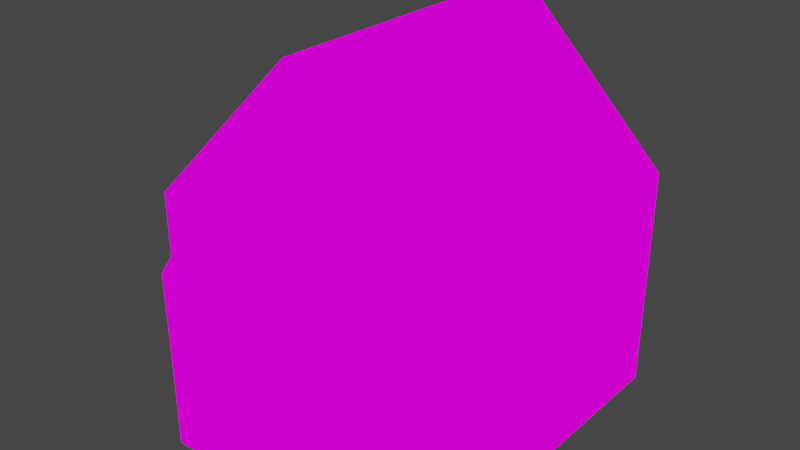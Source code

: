 # Source: house1.blend  (saved by Blender 3.6.13; exported with 4.5.12 LTS)
import bpy
from mathutils import Matrix  # noqa: F401  (used for matrix-valued properties, if any)

bpy.ops.wm.read_factory_settings(use_empty=True)
scene = bpy.context.scene
scene.name = 'Scene'

# ---- collections
col_collection = bpy.data.collections.new('Collection'); scene.collection.children.link(col_collection)

# ---- images (referenced by path relative to the original .blend; pixels are not part of the script)
import os
ASSET_DIR = os.environ.get("B2B_ASSET_DIR", "")  # directory of the original .blend (textures are referenced by path, not embedded)
HERE = os.path.dirname(os.path.abspath(__file__))  # packed textures are extracted next to this script under _unpacked/

def load_image(name, relpath, width, height, colorspace="sRGB"):
    """Load a texture the original file referenced (path relative to the .blend, or extracted next to this script)."""
    p = next((c for c in (os.path.join(HERE, relpath), os.path.join(ASSET_DIR, relpath)) if relpath and os.path.exists(c)), "")
    if p:
        img = bpy.data.images.load(p, check_existing=True)
        img.name = name
    else:  # same state as the original file: an image datablock whose file is absent (Cycles renders it pink)
        img = bpy.data.images.new(name, width, height)
        img.source = "FILE"
        img.filepath = "//" + (relpath or name)
    img.colorspace_settings.name = colorspace
    return img
img_z_forest5_png_001 = load_image('z_forest5.png.001', 'z_forest5.png', 1024, 1024, 'sRGB')

# ---- materials (node trees are filled in below, after node groups)
mat_z_forest5 = bpy.data.materials.new('z_forest5')
mat_z_forest5.alpha_threshold = 0.0
mat_z_forest5.use_transparent_shadow = False
mat_z_forest5.diffuse_color = (1.0, 1.0, 1.0, 1.0)
mat_z_forest5.line_color = (0.0, 0.0, 0.0, 1.0)

# ---- material node trees
mat_z_forest5.use_nodes = True; mat_z_forest5.node_tree.nodes.clear()
_N = mat_z_forest5.node_tree.nodes; _L = mat_z_forest5.node_tree.links
n0 = _N.new('ShaderNodeOutputMaterial'); n0.name = 'Material Output'; n0.location = (400, 0)
n1 = _N.new('ShaderNodeLightPath'); n1.name = 'Light Path'; n1.location = (0, 250)
n2 = _N.new('ShaderNodeBsdfTransparent'); n2.name = 'Transparent BSDF'; n2.location = (-200, -100)
n3 = _N.new('ShaderNodeEmission'); n3.name = 'Emission'; n3.location = (-200, -200)
n4 = _N.new('ShaderNodeMixShader'); n4.name = 'Mix Shader'; n4.location = (200, 0)
n5 = _N.new('ShaderNodeMixShader'); n5.name = 'Mix Shader.001'; n5.location = (0, -100)
n6 = _N.new('ShaderNodeTexImage'); n6.name = 'Image Texture'; n6.location = (-500, 100)
n6.image = img_z_forest5_png_001
n6.interpolation = 'Closest'
_L.new(n6.outputs[0], n3.inputs[0])
_L.new(n6.outputs[1], n5.inputs[0])
_L.new(n2.outputs[0], n5.inputs[1])
_L.new(n2.outputs[0], n4.inputs[1])
_L.new(n3.outputs[0], n5.inputs[2])
_L.new(n5.outputs[0], n4.inputs[2])
_L.new(n1.outputs[0], n4.inputs[0])
_L.new(n4.outputs[0], n0.inputs[0])
n0.is_active_output = True

# ---- world
world_world = bpy.data.worlds.new('World'); scene.world = world_world
world_world.use_nodes = True; world_world.node_tree.nodes.clear()
_N = world_world.node_tree.nodes; _L = world_world.node_tree.links
n0 = _N.new('ShaderNodeOutputWorld'); n0.name = 'World Output'; n0.location = (300, 300)
n1 = _N.new('ShaderNodeBackground'); n1.name = 'Background'; n1.location = (10, 300)
n1.inputs[0].default_value = (0.05088, 0.05088, 0.05088, 1.0)
_L.new(n1.outputs[0], n0.inputs[0])
n0.is_active_output = True
world_world.color = (0.05088, 0.05088, 0.05088)
world_world.use_sun_shadow = False
world_world.sun_shadow_jitter_overblur = 0.0

# ---- meshes
me_cube_013 = bpy.data.meshes.new('Cube.013')
me_cube_013.from_pydata([(-1.0, -3.0, 4.0), (-3.0, 3.0, 0.0), (-3.0, 2.0, 0.0), (4.0, 1.0, 4.0), (-1.0, -4.0, 2.0), (-3.0, 2.0, 3.0), (4.0, -2.0, 2.0), (-3.0, -2.0, 3.0), (4.0, -2.0, 1.0), (1.0, -3.0, 4.0), (4.0, 2.0, 0.0), (1.0, -3.0, 3.0), (3.0, -3.0, 0.0), (-3.0, 1.0, 1.0), (3.0, -3.0, 1.0), (4.0, 3.0, 4.0), (-3.0, 1.0, 0.0), (-3.0, 2.0, 1.0), (4.0, 1.0, 2.0), (-2.0, -3.0, 1.0), (-2.0, -4.0, 0.0), (-2.0, -4.0, 1.0), (-3.0, -3.0, 1.0), (4.0, -1.0, 4.0), (-2.0, -4.0, 2.0), (-1.0, -4.0, -1.0), (-3.0, 0.0, 0.0), (1.0, -4.0, 3.0), (-1.0, 4.0, 6.0), (4.0, -3.0, 0.0), (-2.0, -3.0, 4.0), (-2.0, -3.0, 0.0), (-3.0, -2.0, 0.0), (-3.0, -2.0, -1.0), (0.0, -4.0, 3.0), (3.0, -3.0, 5.0), (-3.0, -3.0, 3.0), (-3.0, -3.0, 4.0), (4.0, 1.0, 0.0), (1.0, -3.0, 0.0), (4.0, -1.0, 0.0), (4.0, 2.0, 2.0), (3.0, -3.0, 3.0), (0.0, 1.0, 7.0), (1.0, -3.0, 1.0), (3.0, -3.0, 2.0), (2.0, -3.0, 1.0), (1.0, -3.0, 2.0), (2.0, -3.0, 2.0), (2.0, -3.0, 3.0), (2.0, -3.0, 5.0), (3.0, -3.0, 4.0), (-2.0, -3.0, 5.0), (2.0, 2.0, 6.0), (1.0, -3.0, 6.0), (-1.0, 3.0, 6.0), (0.0, -3.0, 5.0), (0.0, -2.0, 7.0), (-1.0, -3.0, 5.0), (-1.0, -3.0, 6.0), (0.0, -3.0, 6.0), (-2.0, -4.0, 3.0), (2.0, 1.0, 6.0), (1.0, -3.0, 5.0), (0.0, -3.0, 7.0), (2.0, -3.0, 6.0), (-3.0, -3.0, 2.0), (0.0, -3.0, 4.0), (-1.0, -4.0, 3.0), (2.0, -3.0, 4.0), (1.0, -4.0, 2.0), (-2.0, -3.0, -1.0), (-3.0, 3.0, -1.0), (1.0, -4.0, 1.0), (-2.0, -3.0, 3.0), (4.0, -3.0, -1.0), (-2.0, -3.0, 2.0), (1.0, 4.0, 3.0), (-1.0, 4.0, 1.0), (0.0, 0.0, 7.0), (0.0, 4.0, 1.0), (-3.0, -2.0, 1.0), (-3.0, 0.0, 1.0), (4.0, 3.0, 2.0), (-1.0, 4.0, 3.0), (4.0, 3.0, 0.0), (4.0, -1.0, 2.0), (-3.0, 4.0, 4.0), (-2.0, 4.0, 3.0), (-1.0, 4.0, 2.0), (3.0, 4.0, 3.0), (-3.0, -1.0, 3.0), (2.0, 4.0, 3.0), (4.0, 0.0, 3.0), (-1.0, 1.0, 6.0), (0.0, 4.0, 5.0), (4.0, -3.0, 2.0), (3.0, 4.0, 2.0), (4.0, 4.0, 1.0), (4.0, 4.0, 2.0), (2.0, 4.0, 2.0), (-2.0, 4.0, 2.0), (0.0, 4.0, 4.0), (2.0, 4.0, 5.0), (-1.0, 4.0, 4.0), (1.0, 4.0, 2.0), (-3.0, -1.0, 1.0), (2.0, 4.0, 1.0), (0.0, 4.0, 3.0), (-2.0, 4.0, 1.0), (1.0, 4.0, 1.0), (3.0, 4.0, 1.0), (0.0, 4.0, 2.0), (-3.0, 3.0, 2.0), (-3.0, 0.0, 3.0), (-3.0, -2.0, 4.0), (-3.0, 1.0, 2.0), (-3.0, 3.0, 1.0), (-3.0, 4.0, 1.0), (4.0, 0.0, 2.0), (-3.0, 3.0, 3.0), (-3.0, 2.0, 2.0), (4.0, 1.0, 3.0), (4.0, 2.0, 3.0), (4.0, -2.0, 3.0), (-3.0, -1.0, 4.0), (4.0, 4.0, 3.0), (-3.0, 4.0, 2.0), (4.0, 2.0, 1.0), (-3.0, -2.0, 2.0), (-3.0, 2.0, 4.0), (4.0, 0.0, 1.0), (3.0, 4.0, 4.0), (-3.0, -1.0, 2.0), (4.0, 3.0, 1.0), (-3.0, 4.0, 3.0), (-3.0, 0.0, 2.0), (-3.0, 1.0, 3.0), (4.0, -1.0, 1.0), (4.0, 1.0, 1.0), (4.0, 3.0, 3.0), (4.0, -3.0, 3.0), (4.0, -3.0, 1.0), (4.0, 2.0, 4.0), (4.0, -1.0, 3.0), (4.0, 0.0, 4.0), (-2.0, 4.0, 4.0), (1.0, 4.0, 4.0), (0.0, 4.0, 6.0), (1.0, 4.0, 5.0), (1.0, 4.0, 7.0), (2.0, 4.0, 6.0), (-2.0, 4.0, 5.0), (-2.0, 1.0, 5.0), (1.0, -2.0, 7.0), (1.0, 4.0, 6.0), (1.0, 2.0, 7.0), (0.0, -1.0, 7.0), (-3.0, 3.0, 4.0), (2.0, 4.0, 4.0), (-1.0, 4.0, 5.0), (0.5, 4.0, 7.5), (-2.0, 2.0, 5.0), (-3.0, 0.0, 4.0), (-1.0, 2.0, 6.0), (-3.0, 1.0, 4.0), (-1.0, -1.0, 6.0), (2.0, -1.0, 6.0), (-1.0, 0.0, 6.0), (-2.0, -1.0, 5.0), (-2.0, -2.0, 5.0), (-2.0, 0.0, 5.0), (-2.0, 3.0, 5.0), (-1.0, -2.0, 6.0), (2.0, 0.0, 6.0), (3.0, 2.0, 5.0), (1.0, 0.0, 7.0), (1.0, 1.0, 7.0), (3.0, 4.0, 5.0), (1.0, 3.0, 7.0), (2.0, 3.0, 6.0), (2.0, -2.0, 6.0), (3.0, -1.0, 5.0), (4.0, -3.0, 4.0), (3.0, -2.0, 5.0), (4.0, -2.0, 4.0), (4.0, 4.0, 4.0), (3.0, 0.0, 5.0), (3.0, 1.0, 5.0), (1.0, -3.0, 7.0), (3.0, 3.0, 5.0), (1.0, -1.0, 7.0), (0.0, 3.0, 7.0), (0.0, 2.0, 7.0), (0.5, 4.0, 7.5), (0.5, -2.0, 7.5), (0.0, 4.0, 7.0), (0.5, -3.0, 7.5), (0.5, 0.0, 7.5), (0.5, -1.0, 7.5), (0.5, 3.0, 7.5), (0.5, 1.0, 7.5), (0.5, 2.0, 7.5), (-1.0, 4.0, 0.0), (3.0, 4.0, 0.0), (-3.0, 4.0, -1.0), (1.0, 4.0, 0.0), (3.0, 4.0, -1.0), (-2.0, 4.0, 0.0), (-2.0, -4.01, 2.0), (-1.0, -4.01, 2.0), (-1.0, -4.01, 3.0), (-2.0, -4.01, 3.0), (1.0, -4.01, 2.0), (0.0, -4.01, 2.0), (0.0, -4.01, 3.0), (-1.13, -4.0, 0.0), (1.0, -4.01, 3.0), (-1.13, -4.0, 1.0), (-1.13, -4.0, 2.0), (0.1366, -4.0, 0.0), (0.1321, -4.0, 2.0), (0.1344, -4.0, 1.0), (-1.0, -3.5, 2.0), (0.0, -3.5, 2.0), (0.0, -3.5, 1.0), (-1.0, -3.5, 1.0), (-1.0, -3.5, 0.0), (0.0, -3.5, 0.0), (-1.13, -3.5, 2.0), (0.1366, -3.5, 0.0), (0.1321, -3.5, 2.0), (-1.13, -3.5, 1.0), (-1.13, -3.5, 0.0), (0.1344, -3.5, 1.0), (4.01, 1.0, 0.0), (4.01, 2.0, 0.0), (4.01, -1.0, 3.0), (4.01, 1.0, 1.0), (4.01, 2.0, 1.0), (4.01, 3.0, 0.0), (4.01, 3.0, 1.0), (4.01, -1.0, 0.0), (4.01, -2.0, 0.0), (4.01, 1.0, 2.0), (4.01, 3.0, 2.0), (4.01, 2.0, 2.0), (4.01, -2.0, 1.0), (4.01, 9.686e-08, 0.0), (4.01, 9.686e-08, 1.0), (4.01, -1.0, 1.0), (4.01, -1.0, 2.0), (4.01, -2.0, 2.0), (4.01, 9.686e-08, 2.0), (4.01, 9.686e-08, 3.0), (4.01, 3.0, 3.0), (4.01, -2.0, 3.0), (4.01, -2.0, 4.0), (4.01, 9.686e-08, 4.0), (4.01, -1.0, 4.0), (4.01, 1.0, 3.0), (4.01, 2.0, 3.0), (4.01, 1.0, 4.0), (4.01, 3.0, 4.0), (4.01, 2.0, 4.0), (-3.01, -1.0, 3.0), (-3.01, -1.0, 0.0), (-3.01, 9.537e-07, 0.0), (-3.01, 9.537e-07, 1.0), (-3.01, -2.0, 0.0), (-3.01, -2.0, 1.0), (-3.01, -1.0, 1.0), (-3.01, -1.0, 2.0), (-3.01, 9.537e-07, 2.0), (-3.01, -2.0, 2.0), (-3.01, -2.0, 3.0), (-3.01, 9.537e-07, 3.0), (-3.01, 9.537e-07, 4.0), (-3.01, -2.0, 4.0), (-3.01, -1.0, 4.0), (4.0, 1.0, -1.0), (0.0, -4.0, 2.0), (-2.0, -4.0, -1.0), (1.0, -4.0, -1.0), (-1.0, -4.0, 0.0), (-3.0, -3.0, -1.0), (-3.0, -1.0, -1.0), (0.0, -4.0, -1.0), (0.0, -4.0, 0.0), (-3.0, 0.0, -1.0), (-3.0, -3.0, 0.0), (-3.0, 1.0, -1.0), (-3.0, -1.0, 0.0), (-1.0, 4.0, -1.0), (-3.0, 2.0, -1.0), (1.0, -3.0, -1.0), (3.0, -3.0, -1.0), (-3.0, 4.0, 0.0), (1.0, -4.0, 0.0), (2.0, -3.0, -1.0), (2.0, -3.0, 0.0), (4.0, -1.0, -1.0), (4.0, -2.0, -1.0), (4.0, -2.0, 0.0), (4.0, 0.0, -1.0), (4.0, 0.0, 0.0), (4.0, 2.0, -1.0), (4.0, 3.0, -1.0), (-2.0, 4.0, -1.0), (1.0, 4.0, -1.0), (0.0, 4.0, -1.0), (0.0, 4.0, 0.0), (2.0, 4.0, -1.0), (2.0, 4.0, 0.0), (4.0, 4.0, -1.0), (4.0, 4.0, 0.0)], [], [(216, 284, 227, 233), (284, 288, 228, 227), (4, 219, 229, 223), (220, 222, 234, 230), (21, 218, 219, 24), (24, 219, 4, 68, 61), (4, 281, 34, 68), (281, 221, 70, 27, 34), (290, 31, 19, 22), (22, 19, 76, 66), (66, 76, 74, 36), (36, 74, 30, 37), (12, 29, 142, 14), (14, 142, 96, 45), (45, 96, 141, 42), (42, 141, 183, 51), (300, 12, 14, 46), (39, 300, 46, 44), (44, 46, 48, 47), (46, 14, 45, 48), (47, 48, 49, 11), (48, 45, 42, 49), (11, 49, 69, 9), (49, 42, 51, 69), (51, 183, 35), (55, 164, 193, 192), (50, 35, 65), (54, 65, 189), (52, 58, 59), (166, 173, 57, 157), (60, 54, 189, 64), (64, 189, 197), (63, 50, 65, 54), (58, 56, 60, 59), (56, 63, 54, 60), (69, 51, 35, 50), (9, 69, 50, 63), (30, 0, 58, 52), (67, 9, 63, 56), (0, 67, 56, 58), (298, 39, 44, 73), (73, 44, 47, 70), (70, 47, 11, 27), (32, 290, 22, 81), (34, 27, 9, 67), (68, 34, 67, 0), (61, 68, 0, 30), (76, 24, 61, 74), (74, 61, 30), (31, 20, 21, 19), (19, 21, 24, 76), (292, 32, 81, 106), (208, 297, 118, 109), (9, 27, 11), (26, 292, 106, 82), (16, 26, 82, 13), (2, 16, 13, 17), (1, 2, 17, 117), (203, 208, 109, 78), (311, 203, 78, 80), (206, 311, 80, 110), (313, 206, 110, 107), (204, 313, 107, 111), (10, 85, 134, 128), (38, 10, 128, 139), (305, 38, 139, 131), (40, 305, 131, 138), (303, 40, 138, 8), (29, 303, 8, 142), (85, 315, 98, 134), (315, 204, 111, 98), (297, 1, 117, 118), (81, 22, 66, 129), (101, 127, 135, 88), (109, 118, 127, 101), (88, 135, 87, 146), (126, 90, 132, 186), (99, 97, 90, 126), (98, 111, 97, 99), (90, 92, 159, 132), (92, 77, 147, 159), (77, 108, 102, 147), (108, 84, 104, 102), (84, 88, 146, 104), (89, 101, 88, 84), (112, 89, 84, 108), (105, 112, 108, 77), (100, 105, 77, 92), (97, 100, 92, 90), (78, 109, 101, 89), (80, 78, 89, 112), (110, 80, 112, 105), (107, 110, 105, 100), (111, 107, 100, 97), (106, 81, 129, 133), (82, 106, 133, 136), (13, 82, 136, 116), (17, 13, 116, 121), (117, 17, 121, 113), (118, 117, 113, 127), (91, 7, 115, 125), (114, 91, 125, 163), (137, 114, 163, 165), (5, 137, 165, 130), (120, 5, 130, 158), (135, 120, 158, 87), (7, 36, 37, 115), (129, 66, 36, 7), (127, 113, 120, 135), (113, 121, 5, 120), (121, 116, 137, 5), (116, 136, 114, 137), (136, 133, 91, 114), (133, 129, 7, 91), (41, 83, 140, 123), (18, 41, 123, 122), (119, 18, 122, 93), (86, 119, 93, 144), (96, 6, 124, 141), (6, 86, 144, 124), (83, 99, 126, 140), (142, 8, 6, 96), (8, 138, 86, 6), (138, 131, 119, 86), (131, 139, 18, 119), (139, 128, 41, 18), (128, 134, 83, 41), (134, 98, 99, 83), (141, 124, 185, 183), (140, 126, 186, 15), (123, 140, 15, 143), (122, 123, 143, 3), (93, 122, 3, 145), (144, 93, 145, 23), (124, 144, 23, 185), (186, 132, 178), (146, 87, 152), (95, 160, 28, 148), (103, 149, 155, 151), (149, 95, 148, 155), (148, 28, 196), (151, 155, 150), (155, 148, 196, 150), (150, 196, 161), (160, 152, 28), (104, 146, 152, 160), (178, 103, 151), (132, 159, 103, 178), (159, 147, 149, 103), (147, 102, 95, 149), (102, 104, 160, 95), (94, 168, 79, 43), (52, 37, 30), (28, 55, 192, 196), (168, 166, 157, 79), (164, 94, 43, 193), (173, 59, 64, 57), (64, 59, 60), (152, 172, 55, 28), (87, 158, 172, 152), (158, 130, 162, 172), (130, 165, 153, 162), (165, 163, 171, 153), (163, 125, 169, 171), (125, 115, 170, 169), (115, 37, 52, 170), (170, 52, 59, 173), (169, 170, 173, 166), (171, 169, 166, 168), (153, 171, 168, 94), (162, 153, 94, 164), (172, 162, 164, 55), (65, 181, 154, 189), (181, 167, 191, 154), (167, 174, 176, 191), (174, 62, 177, 176), (62, 53, 156, 177), (53, 180, 179, 156), (180, 151, 150, 179), (190, 178, 151, 180), (175, 190, 180, 53), (188, 175, 53, 62), (187, 188, 62, 174), (182, 187, 174, 167), (184, 182, 167, 181), (35, 184, 181, 65), (183, 185, 184, 35), (185, 23, 182, 184), (23, 145, 187, 182), (145, 3, 188, 187), (3, 143, 175, 188), (143, 15, 190, 175), (15, 186, 178, 190), (197, 189, 154, 195), (195, 154, 191, 199), (199, 191, 176, 198), (198, 176, 177, 201), (201, 177, 156, 202), (202, 156, 179, 200), (200, 179, 150, 194), (192, 200, 194, 196), (193, 202, 200, 192), (43, 201, 202, 193), (79, 198, 201, 43), (157, 199, 198, 79), (57, 195, 199, 157), (64, 197, 195, 57), (209, 210, 211, 212), (210, 214, 215, 211), (214, 213, 217, 215), (20, 216, 218, 21), (228, 230, 234, 225), (221, 281, 224, 231), (222, 221, 231, 234), (221, 222, 73, 70), (222, 220, 298, 73), (227, 228, 225, 226), (225, 234, 231, 224), (226, 225, 224, 223), (232, 233, 227, 226), (229, 232, 226, 223), (218, 216, 233, 232), (281, 4, 223, 224), (288, 220, 230, 228), (219, 218, 232, 229), (235, 236, 239, 238), (236, 240, 241, 239), (238, 239, 246, 244), (239, 241, 245, 246), (243, 242, 250, 247), (242, 248, 249, 250), (247, 250, 251, 252), (250, 249, 253, 251), (252, 251, 237, 256), (251, 253, 254, 237), (256, 237, 259, 257), (237, 254, 258, 259), (244, 246, 261, 260), (246, 245, 255, 261), (260, 261, 264, 262), (261, 255, 263, 264), (267, 266, 271, 268), (266, 269, 270, 271), (268, 271, 272, 273), (271, 270, 274, 272), (273, 272, 265, 276), (272, 274, 275, 265), (276, 265, 279, 277), (265, 275, 278, 279), (282, 25, 284, 20), (25, 287, 288, 284), (287, 283, 298, 288), (71, 282, 20, 31), (285, 71, 31, 290), (33, 285, 290, 32), (286, 33, 32, 292), (289, 286, 292, 26), (291, 289, 26, 16), (294, 291, 16, 2), (72, 294, 2, 1), (205, 72, 1, 297), (283, 295, 39, 298), (295, 299, 300, 39), (299, 296, 12, 300), (296, 75, 29, 12), (75, 302, 303, 29), (302, 301, 40, 303), (301, 304, 305, 40), (304, 280, 38, 305), (280, 306, 10, 38), (306, 307, 85, 10), (307, 314, 315, 85), (308, 205, 297, 208), (293, 308, 208, 203), (310, 293, 203, 311), (309, 310, 311, 206), (312, 309, 206, 313), (207, 312, 313, 204), (314, 207, 204, 315)])
_uv = me_cube_013.uv_layers.new(name='UVMap')
_uv.uv.foreach_set('vector', [0.0, 0.0, 0.0, 0.0, 0.0, 0.0, 0.0, 0.0, 0.0, 0.0, 0.0, 0.0, 0.0, 0.0, 0.0, 0.0, 0.4999, 0.875, 0.4836, 0.875, 0.4836, 0.875, 0.4999, 0.875, 0.6422, 0.5, 0.6419, 0.5208, 0.6419, 0.5208, 0.6422, 0.5, 0.3751, 0.5625, 0.4836, 0.5625, 0.4836, 0.5833, 0.3751, 0.5833, 0.3751, 0.875, 0.4836, 0.875, 0.4999, 0.875, 0.4999, 0.8958, 0.3751, 0.8958, 0.5001, 0.875, 0.6249, 0.875, 0.6249, 0.8958, 0.5001, 0.8958, 0.6251, 0.875, 0.6416, 0.875, 0.7499, 0.875, 0.7499, 0.8958, 0.6251, 0.8958, 9.765e-05, 0.8542, 0.1249, 0.8542, 0.1249, 0.875, 9.765e-05, 0.875, 9.765e-05, 0.875, 0.1249, 0.875, 0.1249, 0.8958, 9.765e-05, 0.8958, 9.765e-05, 0.8958, 0.1249, 0.8958, 0.1249, 0.9167, 9.765e-05, 0.9167, 9.765e-05, 0.9167, 0.1249, 0.9167, 0.1249, 0.9375, 9.765e-05, 0.9375, 0.2501, 0.8542, 0.3749, 0.8542, 0.3749, 0.875, 0.2501, 0.875, 0.2501, 0.875, 0.3749, 0.875, 0.3749, 0.8958, 0.2501, 0.8958, 0.2501, 0.8958, 0.3749, 0.8958, 0.3749, 0.9167, 0.2501, 0.9167, 0.2501, 0.9167, 0.3749, 0.9167, 0.3749, 0.9375, 0.2501, 0.9375, 0.1251, 0.8542, 0.2499, 0.8542, 0.2499, 0.875, 0.1251, 0.875, 0.1251, 0.8542, 0.2499, 0.8542, 0.2499, 0.875, 0.1251, 0.875, 0.1251, 0.875, 0.2499, 0.875, 0.2499, 0.8958, 0.1251, 0.8958, 0.1251, 0.875, 0.2499, 0.875, 0.2499, 0.8958, 0.1251, 0.8958, 0.1251, 0.8958, 0.2499, 0.8958, 0.2499, 0.9167, 0.1251, 0.9167, 0.1251, 0.8958, 0.2499, 0.8958, 0.2499, 0.9167, 0.1251, 0.9167, 0.1251, 0.9167, 0.2499, 0.9167, 0.2499, 0.9375, 0.1251, 0.9375, 0.1251, 0.9167, 0.2499, 0.9167, 0.2499, 0.9375, 0.1251, 0.9375, 0.5001, 0.9375, 0.6249, 0.9375, 0.5001, 0.9583, 0.5001, 0.9167, 0.6249, 0.9167, 0.6249, 0.9375, 0.5001, 0.9375, 0.1251, 0.3125, 0.2499, 0.3125, 0.1251, 0.3333, 0.3751, 0.9583, 0.4999, 0.9583, 0.3751, 0.9792, 9.765e-05, 0.3125, 0.1249, 0.3125, 0.1249, 0.3333, 0.5001, 0.9167, 0.6249, 0.9167, 0.6249, 0.9375, 0.5001, 0.9375, 0.2501, 0.9583, 0.3749, 0.9583, 0.3749, 0.9792, 0.2501, 0.9792, 0.2501, 0.9792, 0.3749, 0.9792, 0.3125, 0.9896, 0.3751, 0.9375, 0.4999, 0.9375, 0.4999, 0.9583, 0.3751, 0.9583, 0.1251, 0.9375, 0.2499, 0.9375, 0.2499, 0.9583, 0.1251, 0.9583, 0.2501, 0.9375, 0.3749, 0.9375, 0.3749, 0.9583, 0.2501, 0.9583, 0.1251, 0.2917, 0.2499, 0.2917, 0.2499, 0.3125, 0.1251, 0.3125, 0.1251, 0.875, 0.2499, 0.875, 0.2499, 0.8958, 0.1251, 0.8958, 9.765e-05, 0.2917, 0.1249, 0.2917, 0.1249, 0.3125, 9.765e-05, 0.3125, 0.1251, 0.875, 0.2499, 0.875, 0.2499, 0.8958, 0.1251, 0.8958, 0.1251, 0.875, 0.2499, 0.875, 0.2499, 0.8958, 0.1251, 0.8958, 9.765e-05, 0.8542, 0.1249, 0.8542, 0.1249, 0.875, 9.765e-05, 0.875, 9.765e-05, 0.875, 0.1249, 0.875, 0.1249, 0.8958, 9.765e-05, 0.8958, 9.765e-05, 0.9167, 0.1249, 0.9167, 0.1249, 0.9375, 9.765e-05, 0.9375, 0.2501, 0.8542, 0.3749, 0.8542, 0.3749, 0.875, 0.2501, 0.875, 0.5001, 0.8958, 0.6249, 0.8958, 0.6249, 0.9167, 0.5001, 0.9167, 0.5001, 0.8958, 0.6249, 0.8958, 0.6249, 0.9167, 0.5001, 0.9167, 0.5001, 0.8958, 0.6249, 0.8958, 0.6249, 0.9167, 0.5001, 0.9167, 0.2501, 0.9167, 0.3749, 0.9167, 0.3749, 0.9375, 0.2501, 0.9375, 0.5001, 0.9375, 0.6249, 0.9375, 0.5001, 0.9583, 0.6251, 0.8542, 0.7499, 0.8542, 0.7499, 0.875, 0.6251, 0.875, 0.2501, 0.875, 0.3749, 0.875, 0.3749, 0.8958, 0.2501, 0.8958, 0.1251, 0.8542, 0.2499, 0.8542, 0.2499, 0.875, 0.1251, 0.875, 0.2501, 0.8542, 0.3749, 0.8542, 0.3749, 0.875, 0.2501, 0.875, 0.1249, 0.9583, 9.765e-05, 0.9375, 0.1249, 0.9375, 0.1251, 0.8542, 0.2499, 0.8542, 0.2499, 0.875, 0.1251, 0.875, 0.1251, 0.8542, 0.2499, 0.8542, 0.2499, 0.875, 0.1251, 0.875, 0.1251, 0.8542, 0.2499, 0.8542, 0.2499, 0.875, 0.1251, 0.875, 0.1251, 0.8542, 0.2499, 0.8542, 0.2499, 0.875, 0.1251, 0.875, 0.1251, 0.8542, 0.2499, 0.8542, 0.2499, 0.875, 0.1251, 0.875, 0.1251, 0.8542, 0.2499, 0.8542, 0.2499, 0.875, 0.1251, 0.875, 0.1251, 0.8542, 0.2499, 0.8542, 0.2499, 0.875, 0.1251, 0.875, 0.1251, 0.8542, 0.2499, 0.8542, 0.2499, 0.875, 0.1251, 0.875, 0.1251, 0.8542, 0.2499, 0.8542, 0.2499, 0.875, 0.1251, 0.875, 0.1251, 0.8542, 0.2499, 0.8542, 0.2499, 0.875, 0.1251, 0.875, 0.1251, 0.8542, 0.2499, 0.8542, 0.2499, 0.875, 0.1251, 0.875, 0.1251, 0.8542, 0.2499, 0.8542, 0.2499, 0.875, 0.1251, 0.875, 0.1251, 0.8542, 0.2499, 0.8542, 0.2499, 0.875, 0.1251, 0.875, 0.1251, 0.8542, 0.2499, 0.8542, 0.2499, 0.875, 0.1251, 0.875, 9.765e-05, 0.8542, 0.1249, 0.8542, 0.1249, 0.875, 9.765e-05, 0.875, 0.2501, 0.8542, 0.3749, 0.8542, 0.3749, 0.875, 0.2501, 0.875, 9.765e-05, 0.8542, 0.1249, 0.8542, 0.1249, 0.875, 9.765e-05, 0.875, 9.765e-05, 0.8542, 0.1249, 0.8542, 0.1249, 0.875, 9.765e-05, 0.875, 0.2501, 0.875, 0.3749, 0.875, 0.3749, 0.8958, 0.2501, 0.8958, 0.2501, 0.8958, 0.3749, 0.8958, 0.3749, 0.9167, 0.2501, 0.9167, 0.2501, 0.875, 0.3749, 0.875, 0.3749, 0.8958, 0.2501, 0.8958, 0.2501, 0.9167, 0.3749, 0.9167, 0.3749, 0.9375, 0.2501, 0.9375, 9.765e-05, 0.9167, 0.1249, 0.9167, 0.1249, 0.9375, 9.765e-05, 0.9375, 9.765e-05, 0.8958, 0.1249, 0.8958, 0.1249, 0.9167, 9.765e-05, 0.9167, 9.765e-05, 0.875, 0.1249, 0.875, 0.1249, 0.8958, 9.765e-05, 0.8958, 0.1251, 0.9167, 0.2499, 0.9167, 0.2499, 0.9375, 0.1251, 0.9375, 0.1251, 0.9167, 0.2499, 0.9167, 0.2499, 0.9375, 0.1251, 0.9375, 0.1251, 0.9167, 0.2499, 0.9167, 0.2499, 0.9375, 0.1251, 0.9375, 0.1251, 0.9167, 0.2499, 0.9167, 0.2499, 0.9375, 0.1251, 0.9375, 0.1251, 0.9167, 0.2499, 0.9167, 0.2499, 0.9375, 0.1251, 0.9375, 0.1251, 0.8958, 0.2499, 0.8958, 0.2499, 0.9167, 0.1251, 0.9167, 0.1251, 0.8958, 0.2499, 0.8958, 0.2499, 0.9167, 0.1251, 0.9167, 0.1251, 0.8958, 0.2499, 0.8958, 0.2499, 0.9167, 0.1251, 0.9167, 0.1251, 0.8958, 0.2499, 0.8958, 0.2499, 0.9167, 0.1251, 0.9167, 0.1251, 0.8958, 0.2499, 0.8958, 0.2499, 0.9167, 0.1251, 0.9167, 0.1251, 0.875, 0.2499, 0.875, 0.2499, 0.8958, 0.1251, 0.8958, 0.1251, 0.875, 0.2499, 0.875, 0.2499, 0.8958, 0.1251, 0.8958, 0.1251, 0.875, 0.2499, 0.875, 0.2499, 0.8958, 0.1251, 0.8958, 0.1251, 0.875, 0.2499, 0.875, 0.2499, 0.8958, 0.1251, 0.8958, 0.1251, 0.875, 0.2499, 0.875, 0.2499, 0.8958, 0.1251, 0.8958, 0.1251, 0.875, 0.2499, 0.875, 0.2499, 0.8958, 0.1251, 0.8958, 0.1251, 0.875, 0.2499, 0.875, 0.2499, 0.8958, 0.1251, 0.8958, 0.1251, 0.875, 0.2499, 0.875, 0.2499, 0.8958, 0.1251, 0.8958, 0.1251, 0.875, 0.2499, 0.875, 0.2499, 0.8958, 0.1251, 0.8958, 0.1251, 0.875, 0.2499, 0.875, 0.2499, 0.8958, 0.1251, 0.8958, 9.765e-05, 0.875, 0.1249, 0.875, 0.1249, 0.8958, 9.765e-05, 0.8958, 0.5001, 0.875, 0.6249, 0.875, 0.6249, 0.8958, 0.5001, 0.8958, 0.5001, 0.875, 0.6249, 0.875, 0.6249, 0.8958, 0.5001, 0.8958, 0.5001, 0.875, 0.6249, 0.875, 0.6249, 0.8958, 0.5001, 0.8958, 0.5001, 0.875, 0.6249, 0.875, 0.6249, 0.8958, 0.5001, 0.8958, 0.5001, 0.875, 0.6249, 0.875, 0.6249, 0.8958, 0.5001, 0.8958, 0.3751, 0.875, 0.4999, 0.875, 0.4999, 0.8958, 0.3751, 0.8958, 0.6251, 0.875, 0.7499, 0.875, 0.7499, 0.8958, 0.6251, 0.8958, 0.2501, 0.8958, 0.3749, 0.8958, 0.3749, 0.9167, 0.2501, 0.9167, 9.765e-05, 0.8958, 0.1249, 0.8958, 0.1249, 0.9167, 9.765e-05, 0.9167, 0.1251, 0.8958, 0.2499, 0.8958, 0.2499, 0.9167, 0.1251, 0.9167, 0.1251, 0.8958, 0.2499, 0.8958, 0.2499, 0.9167, 0.1251, 0.9167, 0.1251, 0.8958, 0.2499, 0.8958, 0.2499, 0.9167, 0.1251, 0.9167, 0.1251, 0.8958, 0.2499, 0.8958, 0.2499, 0.9167, 0.1251, 0.9167, 0.1251, 0.8958, 0.2499, 0.8958, 0.2499, 0.9167, 0.1251, 0.9167, 0.1251, 0.8958, 0.2499, 0.8958, 0.2499, 0.9167, 0.1251, 0.9167, 0.1251, 0.8958, 0.2499, 0.8958, 0.2499, 0.9167, 0.1251, 0.9167, 0.1251, 0.8958, 0.2499, 0.8958, 0.2499, 0.9167, 0.1251, 0.9167, 0.1251, 0.8958, 0.2499, 0.8958, 0.2499, 0.9167, 0.1251, 0.9167, 9.765e-05, 0.8958, 0.1249, 0.8958, 0.1249, 0.9167, 9.765e-05, 0.9167, 0.1251, 0.8958, 0.2499, 0.8958, 0.2499, 0.9167, 0.1251, 0.9167, 0.2501, 0.8958, 0.3749, 0.8958, 0.3749, 0.9167, 0.2501, 0.9167, 9.765e-05, 0.875, 0.1249, 0.875, 0.1249, 0.8958, 9.765e-05, 0.8958, 0.1251, 0.875, 0.2499, 0.875, 0.2499, 0.8958, 0.1251, 0.8958, 0.1251, 0.875, 0.2499, 0.875, 0.2499, 0.8958, 0.1251, 0.8958, 0.1251, 0.875, 0.2499, 0.875, 0.2499, 0.8958, 0.1251, 0.8958, 0.1251, 0.875, 0.2499, 0.875, 0.2499, 0.8958, 0.1251, 0.8958, 0.1251, 0.875, 0.2499, 0.875, 0.2499, 0.8958, 0.1251, 0.8958, 0.2501, 0.875, 0.3749, 0.875, 0.3749, 0.8958, 0.2501, 0.8958, 0.3751, 0.875, 0.4999, 0.875, 0.4999, 0.8958, 0.3751, 0.8958, 0.6251, 0.875, 0.7499, 0.875, 0.7499, 0.8958, 0.6251, 0.8958, 0.5001, 0.875, 0.6249, 0.875, 0.6249, 0.8958, 0.5001, 0.8958, 0.5001, 0.875, 0.6249, 0.875, 0.6249, 0.8958, 0.5001, 0.8958, 0.5001, 0.875, 0.6249, 0.875, 0.6249, 0.8958, 0.5001, 0.8958, 0.5001, 0.875, 0.6249, 0.875, 0.6249, 0.8958, 0.5001, 0.8958, 0.5001, 0.875, 0.6249, 0.875, 0.6249, 0.8958, 0.5001, 0.8958, 9.765e-05, 0.9375, 0.1249, 0.9375, 0.1249, 0.9583, 0.5001, 0.9375, 0.6249, 0.9375, 0.5001, 0.9583, 0.3751, 0.9375, 0.4999, 0.9375, 0.4999, 0.9583, 0.3751, 0.9583, 0.1251, 0.9375, 0.2499, 0.9375, 0.2499, 0.9583, 0.1251, 0.9583, 0.6251, 0.7708, 0.7499, 0.7708, 0.7499, 0.7917, 0.6251, 0.7917, 0.3751, 0.9583, 0.4999, 0.9583, 0.3751, 0.9792, 0.1251, 0.9583, 0.2499, 0.9583, 0.2499, 0.9792, 0.6251, 0.7917, 0.7499, 0.7917, 0.7499, 0.8125, 0.6251, 0.8125, 0.2501, 0.9792, 0.3749, 0.9792, 0.3125, 0.9896, 0.1251, 0.3125, 0.2499, 0.3125, 0.1251, 0.3333, 0.1251, 0.2917, 0.2499, 0.2917, 0.2499, 0.3125, 0.1251, 0.3125, 9.765e-05, 0.3125, 0.1249, 0.3125, 0.1249, 0.3333, 9.765e-05, 0.2917, 0.1249, 0.2917, 0.1249, 0.3125, 9.765e-05, 0.3125, 0.1251, 0.9167, 0.2499, 0.9167, 0.2499, 0.9375, 0.1251, 0.9375, 0.1251, 0.9167, 0.2499, 0.9167, 0.2499, 0.9375, 0.1251, 0.9375, 0.1251, 0.9167, 0.2499, 0.9167, 0.2499, 0.9375, 0.1251, 0.9375, 0.5001, 0.9167, 0.6249, 0.9167, 0.6249, 0.9375, 0.5001, 0.9375, 0.1249, 0.9583, 9.765e-05, 0.9375, 0.1249, 0.9375, 0.5001, 0.9167, 0.6249, 0.9167, 0.6249, 0.9375, 0.5001, 0.9375, 0.5001, 0.9167, 0.6249, 0.9167, 0.6249, 0.9375, 0.5001, 0.9375, 0.5001, 0.9167, 0.6249, 0.9167, 0.6249, 0.9375, 0.5001, 0.9375, 0.5001, 0.9167, 0.6249, 0.9167, 0.6249, 0.9375, 0.5001, 0.9375, 0.2499, 0.9792, 0.1251, 0.9583, 0.2499, 0.9583, 0.5001, 0.9167, 0.6249, 0.9167, 0.6249, 0.9375, 0.5001, 0.9375, 0.5001, 0.9167, 0.6249, 0.9167, 0.6249, 0.9375, 0.5001, 0.9375, 0.5001, 0.9167, 0.6249, 0.9167, 0.6249, 0.9375, 0.5001, 0.9375, 0.5001, 0.9167, 0.6249, 0.9167, 0.6249, 0.9375, 0.5001, 0.9375, 0.5001, 0.9167, 0.6249, 0.9167, 0.6249, 0.9375, 0.5001, 0.9375, 0.5001, 0.9167, 0.6249, 0.9167, 0.6249, 0.9375, 0.5001, 0.9375, 0.5001, 0.9167, 0.6249, 0.9167, 0.6249, 0.9375, 0.5001, 0.9375, 0.5001, 0.9167, 0.6249, 0.9167, 0.6249, 0.9375, 0.5001, 0.9375, 0.5001, 0.9167, 0.6249, 0.9167, 0.6249, 0.9375, 0.5001, 0.9375, 0.5001, 0.9167, 0.6249, 0.9167, 0.6249, 0.9375, 0.5001, 0.9375, 0.5001, 0.9167, 0.6249, 0.9167, 0.6249, 0.9375, 0.5001, 0.9375, 0.5001, 0.9167, 0.6249, 0.9167, 0.6249, 0.9375, 0.5001, 0.9375, 0.5001, 0.9167, 0.6249, 0.9167, 0.6249, 0.9375, 0.5001, 0.9375, 0.5001, 0.9167, 0.6249, 0.9167, 0.6249, 0.9375, 0.5001, 0.9375, 0.5001, 0.9167, 0.6249, 0.9167, 0.6249, 0.9375, 0.5001, 0.9375, 0.5001, 0.9167, 0.6249, 0.9167, 0.6249, 0.9375, 0.5001, 0.9375, 0.5001, 0.9167, 0.6249, 0.9167, 0.6249, 0.9375, 0.5001, 0.9375, 0.5001, 0.9167, 0.6249, 0.9167, 0.6249, 0.9375, 0.5001, 0.9375, 0.5001, 0.9167, 0.6249, 0.9167, 0.6249, 0.9375, 0.5001, 0.9375, 0.5001, 0.9167, 0.6249, 0.9167, 0.6249, 0.9375, 0.5001, 0.9375, 0.5001, 0.9167, 0.6249, 0.9167, 0.6249, 0.9375, 0.5001, 0.9375, 0.5001, 0.9167, 0.6249, 0.9167, 0.6249, 0.9375, 0.5001, 0.9375, 0.5001, 0.9167, 0.6249, 0.9167, 0.6249, 0.9375, 0.5001, 0.9375, 0.5001, 0.9167, 0.6249, 0.9167, 0.6249, 0.9375, 0.5001, 0.9375, 0.5001, 0.9167, 0.6249, 0.9167, 0.6249, 0.9375, 0.5001, 0.9375, 0.5001, 0.9167, 0.6249, 0.9167, 0.6249, 0.9375, 0.5001, 0.9375, 0.5001, 0.9167, 0.6249, 0.9167, 0.6249, 0.9375, 0.5001, 0.9375, 0.5001, 0.9167, 0.6249, 0.9167, 0.6249, 0.9375, 0.5001, 0.9375, 0.5001, 0.9167, 0.6249, 0.9167, 0.6249, 0.9375, 0.5001, 0.9375, 0.5001, 0.9167, 0.6249, 0.9167, 0.6249, 0.9375, 0.5001, 0.9375, 0.5001, 0.9167, 0.6249, 0.9167, 0.6249, 0.9375, 0.5001, 0.9375, 0.5001, 0.9167, 0.6249, 0.9167, 0.6249, 0.9375, 0.5001, 0.9375, 0.5001, 0.9167, 0.6249, 0.9167, 0.6249, 0.9375, 0.5001, 0.9375, 0.5001, 0.9167, 0.6249, 0.9167, 0.6249, 0.9375, 0.5001, 0.9375, 0.5001, 0.9167, 0.6249, 0.9167, 0.6249, 0.9375, 0.5001, 0.9375, 0.3125, 0.8125, 0.3749, 0.8125, 0.3749, 0.8333, 0.3125, 0.8333, 0.3125, 0.8125, 0.3749, 0.8125, 0.3749, 0.8333, 0.3125, 0.8333, 0.3125, 0.8125, 0.3749, 0.8125, 0.3749, 0.8333, 0.3125, 0.8333, 0.3125, 0.8125, 0.3749, 0.8125, 0.3749, 0.8333, 0.3125, 0.8333, 0.3125, 0.8125, 0.3749, 0.8125, 0.3749, 0.8333, 0.3125, 0.8333, 0.3125, 0.8125, 0.3749, 0.8125, 0.3749, 0.8333, 0.3125, 0.8333, 0.3125, 0.8125, 0.3749, 0.8125, 0.3749, 0.8333, 0.3125, 0.8333, 0.2501, 0.8125, 0.3125, 0.8125, 0.3125, 0.8333, 0.2501, 0.8333, 0.2501, 0.8125, 0.3125, 0.8125, 0.3125, 0.8333, 0.2501, 0.8333, 0.2501, 0.8125, 0.3125, 0.8125, 0.3125, 0.8333, 0.2501, 0.8333, 0.2501, 0.8125, 0.3125, 0.8125, 0.3125, 0.8333, 0.2501, 0.8333, 0.2501, 0.8125, 0.3125, 0.8125, 0.3125, 0.8333, 0.2501, 0.8333, 0.2501, 0.8125, 0.3125, 0.8125, 0.3125, 0.8333, 0.2501, 0.8333, 0.2501, 0.8125, 0.3125, 0.8125, 0.3125, 0.8333, 0.2501, 0.8333, 9.765e-05, 0.2708, 0.1249, 0.2708, 0.1249, 0.2917, 9.765e-05, 0.2917, 0.1251, 0.2708, 0.2499, 0.2708, 0.2499, 0.2917, 0.1251, 0.2917, 9.765e-05, 0.25, 0.1249, 0.25, 0.1249, 0.2708, 9.765e-05, 0.2708, 0.3751, 0.5417, 0.4836, 0.5417, 0.4836, 0.5625, 0.3751, 0.5625, 0.6251, 0.5, 0.6422, 0.5, 0.6419, 0.5208, 0.6251, 0.5208, 0.6416, 0.875, 0.6251, 0.875, 0.6251, 0.875, 0.6416, 0.875, 0.6419, 0.5208, 0.6416, 0.5417, 0.6416, 0.5417, 0.6419, 0.5208, 0.6416, 0.5417, 0.6419, 0.5208, 0.7499, 0.5208, 0.7499, 0.5417, 0.6419, 0.5208, 0.6422, 0.5, 0.7499, 0.5, 0.7499, 0.5208, 0.5001, 0.5, 0.6249, 0.5, 0.6249, 0.5208, 0.5001, 0.5208, 0.6251, 0.5208, 0.6419, 0.5208, 0.6416, 0.5417, 0.6251, 0.5417, 0.5001, 0.5208, 0.6249, 0.5208, 0.6249, 0.5417, 0.5001, 0.5417, 0.4836, 0.5625, 0.4836, 0.5417, 0.4999, 0.5417, 0.4999, 0.5625, 0.4836, 0.5833, 0.4836, 0.5625, 0.4999, 0.5625, 0.4999, 0.5833, 0.4836, 0.5625, 0.4836, 0.5417, 0.4836, 0.5417, 0.4836, 0.5625, 0.6249, 0.875, 0.5001, 0.875, 0.5001, 0.875, 0.6249, 0.875, 0.0, 0.0, 0.0, 0.0, 0.0, 0.0, 0.0, 0.0, 0.4836, 0.5833, 0.4836, 0.5625, 0.4836, 0.5625, 0.4836, 0.5833, 0.2501, 0.4583, 0.3749, 0.4583, 0.3749, 0.4792, 0.2501, 0.4792, 0.3751, 0.4583, 0.4999, 0.4583, 0.4999, 0.4792, 0.3751, 0.4792, 0.2501, 0.4792, 0.3749, 0.4792, 0.3749, 0.5, 0.2501, 0.5, 0.3751, 0.4792, 0.4999, 0.4792, 0.4999, 0.5, 0.3751, 0.5, 0.2501, 0.4583, 0.3749, 0.4583, 0.3749, 0.4792, 0.2501, 0.4792, 0.3751, 0.4583, 0.4999, 0.4583, 0.4999, 0.4792, 0.3751, 0.4792, 0.2501, 0.4792, 0.3749, 0.4792, 0.3749, 0.5, 0.2501, 0.5, 0.3751, 0.4792, 0.4999, 0.4792, 0.4999, 0.5, 0.3751, 0.5, 0.5001, 0.4583, 0.6249, 0.4583, 0.6249, 0.4792, 0.5001, 0.4792, 0.6251, 0.4583, 0.7499, 0.4583, 0.7499, 0.4792, 0.6251, 0.4792, 0.5001, 0.4792, 0.6249, 0.4792, 0.6249, 0.5, 0.5001, 0.5, 0.6251, 0.4792, 0.7499, 0.4792, 0.7499, 0.5, 0.6251, 0.5, 0.5001, 0.4583, 0.6249, 0.4583, 0.6249, 0.4792, 0.5001, 0.4792, 0.6251, 0.4583, 0.7499, 0.4583, 0.7499, 0.4792, 0.6251, 0.4792, 0.5001, 0.4792, 0.6249, 0.4792, 0.6249, 0.5, 0.5001, 0.5, 0.6251, 0.4792, 0.7499, 0.4792, 0.7499, 0.5, 0.6251, 0.5, 0.2501, 0.4583, 0.3749, 0.4583, 0.3749, 0.4792, 0.2501, 0.4792, 0.3751, 0.4583, 0.4999, 0.4583, 0.4999, 0.4792, 0.3751, 0.4792, 0.2501, 0.4792, 0.3749, 0.4792, 0.3749, 0.5, 0.2501, 0.5, 0.3751, 0.4792, 0.4999, 0.4792, 0.4999, 0.5, 0.3751, 0.5, 0.5001, 0.4583, 0.6249, 0.4583, 0.6249, 0.4792, 0.5001, 0.4792, 0.6251, 0.4583, 0.7499, 0.4583, 0.7499, 0.4792, 0.6251, 0.4792, 0.5001, 0.4792, 0.6249, 0.4792, 0.6249, 0.5, 0.5001, 0.5, 0.6251, 0.4792, 0.7499, 0.4792, 0.7499, 0.5, 0.6251, 0.5, 0.7501, 0.125, 0.8749, 0.125, 0.8749, 0.1458, 0.7501, 0.1458, 0.7501, 0.125, 0.8749, 0.125, 0.8749, 0.1458, 0.7501, 0.1458, 0.7501, 0.125, 0.8749, 0.125, 0.8749, 0.1458, 0.7501, 0.1458, 0.7501, 0.125, 0.8749, 0.125, 0.8749, 0.1458, 0.7501, 0.1458, 0.7501, 0.125, 0.8749, 0.125, 0.8749, 0.1458, 0.7501, 0.1458, 0.7501, 0.125, 0.8749, 0.125, 0.8749, 0.1458, 0.7501, 0.1458, 0.7501, 0.125, 0.8749, 0.125, 0.8749, 0.1458, 0.7501, 0.1458, 0.7501, 0.125, 0.8749, 0.125, 0.8749, 0.1458, 0.7501, 0.1458, 0.7501, 0.125, 0.8749, 0.125, 0.8749, 0.1458, 0.7501, 0.1458, 0.7501, 0.125, 0.8749, 0.125, 0.8749, 0.1458, 0.7501, 0.1458, 0.7501, 0.125, 0.8749, 0.125, 0.8749, 0.1458, 0.7501, 0.1458, 0.7501, 0.125, 0.8749, 0.125, 0.8749, 0.1458, 0.7501, 0.1458, 0.7501, 0.125, 0.8749, 0.125, 0.8749, 0.1458, 0.7501, 0.1458, 0.7501, 0.125, 0.8749, 0.125, 0.8749, 0.1458, 0.7501, 0.1458, 0.7501, 0.125, 0.8749, 0.125, 0.8749, 0.1458, 0.7501, 0.1458, 0.7501, 0.125, 0.8749, 0.125, 0.8749, 0.1458, 0.7501, 0.1458, 0.7501, 0.125, 0.8749, 0.125, 0.8749, 0.1458, 0.7501, 0.1458, 0.7501, 0.125, 0.8749, 0.125, 0.8749, 0.1458, 0.7501, 0.1458, 0.7501, 0.125, 0.8749, 0.125, 0.8749, 0.1458, 0.7501, 0.1458, 0.7501, 0.125, 0.8749, 0.125, 0.8749, 0.1458, 0.7501, 0.1458, 0.7501, 0.125, 0.8749, 0.125, 0.8749, 0.1458, 0.7501, 0.1458, 0.7501, 0.125, 0.8749, 0.125, 0.8749, 0.1458, 0.7501, 0.1458, 0.7501, 0.125, 0.8749, 0.125, 0.8749, 0.1458, 0.7501, 0.1458, 0.7501, 0.125, 0.8749, 0.125, 0.8749, 0.1458, 0.7501, 0.1458, 0.7501, 0.125, 0.8749, 0.125, 0.8749, 0.1458, 0.7501, 0.1458, 0.7501, 0.125, 0.8749, 0.125, 0.8749, 0.1458, 0.7501, 0.1458, 0.7501, 0.125, 0.8749, 0.125, 0.8749, 0.1458, 0.7501, 0.1458, 0.7501, 0.125, 0.8749, 0.125, 0.8749, 0.1458, 0.7501, 0.1458, 0.7501, 0.125, 0.8749, 0.125, 0.8749, 0.1458, 0.7501, 0.1458, 0.7501, 0.125, 0.8749, 0.125, 0.8749, 0.1458, 0.7501, 0.1458])
me_cube_013.materials.append(mat_z_forest5)
me_cube_013.use_remesh_preserve_volume = False
me_cube_013.use_remesh_preserve_attributes = False
me_cube_013.use_mirror_vertex_groups = False
me_cube_013.update()

# ---- objects
ob_scenario_006 = bpy.data.objects.new('Scenario.006', me_cube_013)

# ---- transforms, parenting, visibility, modifiers, constraints
ob_scenario_006.location = (0.0, 0.0, 0.0)
ob_scenario_006.lock_rotations_4d = False
ob_scenario_006.empty_display_type = 'ARROWS'
ob_scenario_006.lineart.crease_threshold = 0.0

# ---- collection membership
col_collection.objects.link(ob_scenario_006)

# ---- scene / render settings (as saved in the file)
scene.frame_start = 1; scene.frame_end = 250; scene.frame_set(1)
scene.render.engine = 'BLENDER_EEVEE_NEXT'
scene.cycles.use_denoising = False
scene.cycles.samples = 128
scene.cycles.sampling_pattern = 'TABULATED_SOBOL'
scene.cycles.use_adaptive_sampling = False
scene.cycles.use_light_tree = False
scene.view_settings.view_transform = 'Filmic'
bpy.context.view_layer.update()

# ---- added for rendering (the .blend has no active camera): camera
cam_auto = bpy.data.cameras.new('AutoCamera')
cam_auto.lens = 50.0
cam_auto.sensor_width = 36.0
cam_auto.clip_end = 1000.0
ob_auto_camera = bpy.data.objects.new('AutoCamera', cam_auto)
scene.collection.objects.link(ob_auto_camera)
ob_auto_camera.location = (13.1079, -15.1345, 13.3363)
ob_auto_camera.rotation_euler = (1.09748, -7.21219e-08, 0.694738)
scene.camera = ob_auto_camera
bpy.context.view_layer.update()
